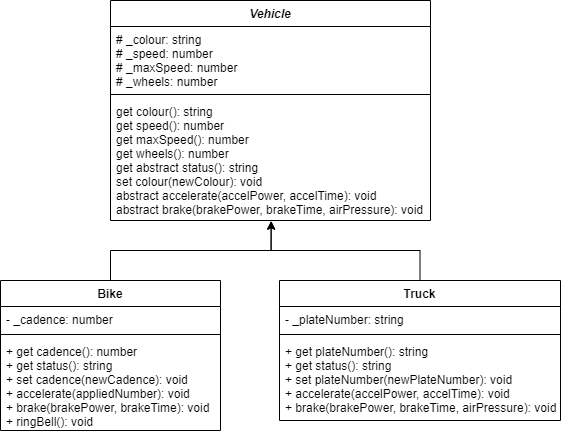

The diagram above was exported from draw.io. Its source (the exported page's mxGraphModel, read from the mxfile embedded in the PNG):
<mxGraphModel dx="1086" dy="700" grid="1" gridSize="10" guides="1" tooltips="1" connect="1" arrows="1" fold="1" page="1" pageScale="1" pageWidth="827" pageHeight="1169" math="0" shadow="0">
  <root>
    <mxCell id="0" />
    <mxCell id="1" parent="0" />
    <mxCell id="2" value="Vehicle" style="swimlane;fontStyle=3;align=center;verticalAlign=top;childLayout=stackLayout;horizontal=1;startSize=26;horizontalStack=0;resizeParent=1;resizeParentMax=0;resizeLast=0;collapsible=1;marginBottom=0;" vertex="1" parent="1">
      <mxGeometry x="150" y="40" width="320" height="220" as="geometry">
        <mxRectangle x="40" y="40" width="110" height="30" as="alternateBounds" />
      </mxGeometry>
    </mxCell>
    <mxCell id="3" value="# _colour: string&#10;# _speed: number&#10;# _maxSpeed: number&#10;# _wheels: number" style="text;strokeColor=none;fillColor=none;align=left;verticalAlign=top;spacingLeft=4;spacingRight=4;overflow=hidden;rotatable=0;points=[[0,0.5],[1,0.5]];portConstraint=eastwest;" vertex="1" parent="2">
      <mxGeometry y="26" width="320" height="64" as="geometry" />
    </mxCell>
    <mxCell id="4" value="" style="line;strokeWidth=1;fillColor=none;align=left;verticalAlign=middle;spacingTop=-1;spacingLeft=3;spacingRight=3;rotatable=0;labelPosition=right;points=[];portConstraint=eastwest;strokeColor=inherit;" vertex="1" parent="2">
      <mxGeometry y="90" width="320" height="8" as="geometry" />
    </mxCell>
    <mxCell id="5" value="get colour(): string&#10;get speed(): number&#10;get maxSpeed(): number&#10;get wheels(): number&#10;get abstract status(): string&#10;set colour(newColour): void&#10;abstract accelerate(accelPower, accelTime): void&#10;abstract brake(brakePower, brakeTime, airPressure): void" style="text;strokeColor=none;fillColor=none;align=left;verticalAlign=top;spacingLeft=4;spacingRight=4;overflow=hidden;rotatable=0;points=[[0,0.5],[1,0.5]];portConstraint=eastwest;" vertex="1" parent="2">
      <mxGeometry y="98" width="320" height="122" as="geometry" />
    </mxCell>
    <mxCell id="6" style="edgeStyle=orthogonalEdgeStyle;html=1;entryX=0.502;entryY=1.004;entryDx=0;entryDy=0;entryPerimeter=0;rounded=0;" edge="1" parent="1" source="7" target="5">
      <mxGeometry relative="1" as="geometry" />
    </mxCell>
    <mxCell id="7" value="Bike" style="swimlane;fontStyle=1;align=center;verticalAlign=top;childLayout=stackLayout;horizontal=1;startSize=26;horizontalStack=0;resizeParent=1;resizeParentMax=0;resizeLast=0;collapsible=1;marginBottom=0;" vertex="1" parent="1">
      <mxGeometry x="40" y="320" width="220" height="150" as="geometry">
        <mxRectangle x="40" y="40" width="110" height="30" as="alternateBounds" />
      </mxGeometry>
    </mxCell>
    <mxCell id="8" value="- _cadence: number" style="text;strokeColor=none;fillColor=none;align=left;verticalAlign=top;spacingLeft=4;spacingRight=4;overflow=hidden;rotatable=0;points=[[0,0.5],[1,0.5]];portConstraint=eastwest;" vertex="1" parent="7">
      <mxGeometry y="26" width="220" height="24" as="geometry" />
    </mxCell>
    <mxCell id="9" value="" style="line;strokeWidth=1;fillColor=none;align=left;verticalAlign=middle;spacingTop=-1;spacingLeft=3;spacingRight=3;rotatable=0;labelPosition=right;points=[];portConstraint=eastwest;strokeColor=inherit;" vertex="1" parent="7">
      <mxGeometry y="50" width="220" height="8" as="geometry" />
    </mxCell>
    <mxCell id="10" value="+ get cadence(): number&#10;+ get status(): string&#10;+ set cadence(newCadence): void&#10;+ accelerate(appliedNumber): void&#10;+ brake(brakePower, brakeTime): void&#10;+ ringBell(): void" style="text;strokeColor=none;fillColor=none;align=left;verticalAlign=top;spacingLeft=4;spacingRight=4;overflow=hidden;rotatable=0;points=[[0,0.5],[1,0.5]];portConstraint=eastwest;" vertex="1" parent="7">
      <mxGeometry y="58" width="220" height="92" as="geometry" />
    </mxCell>
    <mxCell id="11" style="edgeStyle=orthogonalEdgeStyle;rounded=0;html=1;entryX=0.502;entryY=1.006;entryDx=0;entryDy=0;entryPerimeter=0;" edge="1" parent="1" source="12" target="5">
      <mxGeometry relative="1" as="geometry" />
    </mxCell>
    <mxCell id="12" value="Truck" style="swimlane;fontStyle=1;align=center;verticalAlign=top;childLayout=stackLayout;horizontal=1;startSize=26;horizontalStack=0;resizeParent=1;resizeParentMax=0;resizeLast=0;collapsible=1;marginBottom=0;" vertex="1" parent="1">
      <mxGeometry x="319" y="320" width="281" height="140" as="geometry">
        <mxRectangle x="40" y="40" width="110" height="30" as="alternateBounds" />
      </mxGeometry>
    </mxCell>
    <mxCell id="13" value="- _plateNumber: string" style="text;strokeColor=none;fillColor=none;align=left;verticalAlign=top;spacingLeft=4;spacingRight=4;overflow=hidden;rotatable=0;points=[[0,0.5],[1,0.5]];portConstraint=eastwest;" vertex="1" parent="12">
      <mxGeometry y="26" width="281" height="24" as="geometry" />
    </mxCell>
    <mxCell id="14" value="" style="line;strokeWidth=1;fillColor=none;align=left;verticalAlign=middle;spacingTop=-1;spacingLeft=3;spacingRight=3;rotatable=0;labelPosition=right;points=[];portConstraint=eastwest;strokeColor=inherit;" vertex="1" parent="12">
      <mxGeometry y="50" width="281" height="8" as="geometry" />
    </mxCell>
    <mxCell id="15" value="+ get plateNumber(): string&#10;+ get status(): string&#10;+ set plateNumber(newPlateNumber): void&#10;+ accelerate(accelPower, accelTime): void&#10;+ brake(brakePower, brakeTime, airPressure): void" style="text;strokeColor=none;fillColor=none;align=left;verticalAlign=top;spacingLeft=4;spacingRight=4;overflow=hidden;rotatable=0;points=[[0,0.5],[1,0.5]];portConstraint=eastwest;" vertex="1" parent="12">
      <mxGeometry y="58" width="281" height="82" as="geometry" />
    </mxCell>
  </root>
</mxGraphModel>